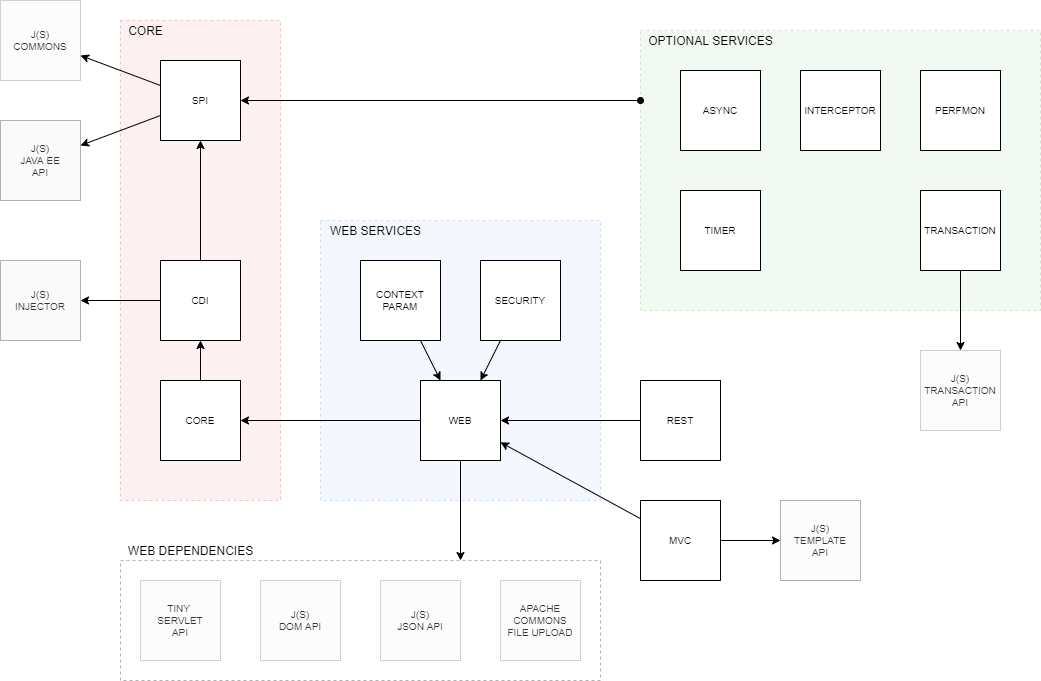

The diagram above was exported from draw.io. Its source (the exported page's mxGraphModel, read from the mxfile embedded in the PNG):
<mxGraphModel dx="1934" dy="822" grid="1" gridSize="10" guides="1" tooltips="1" connect="1" arrows="1" fold="1" page="1" pageScale="1" pageWidth="1100" pageHeight="850" math="0" shadow="0">
  <root>
    <mxCell id="w7XJe5iT-sgtSXxGxz8M-0" />
    <mxCell id="w7XJe5iT-sgtSXxGxz8M-1" parent="w7XJe5iT-sgtSXxGxz8M-0" />
    <mxCell id="w7XJe5iT-sgtSXxGxz8M-48" value="" style="rounded=0;whiteSpace=wrap;html=1;fontSize=12;opacity=30;dashed=1;" vertex="1" parent="w7XJe5iT-sgtSXxGxz8M-1">
      <mxGeometry x="160" y="600" width="480" height="120" as="geometry" />
    </mxCell>
    <mxCell id="w7XJe5iT-sgtSXxGxz8M-34" value="" style="rounded=0;whiteSpace=wrap;html=1;fontSize=12;opacity=30;fillColor=#dae8fc;strokeColor=#6c8ebf;dashed=1;" vertex="1" parent="w7XJe5iT-sgtSXxGxz8M-1">
      <mxGeometry x="360" y="260" width="280" height="280" as="geometry" />
    </mxCell>
    <mxCell id="w7XJe5iT-sgtSXxGxz8M-31" value="" style="rounded=0;whiteSpace=wrap;html=1;fontSize=10;opacity=30;fillColor=#d5e8d4;strokeColor=#82b366;dashed=1;" vertex="1" parent="w7XJe5iT-sgtSXxGxz8M-1">
      <mxGeometry x="680" y="70" width="400" height="280" as="geometry" />
    </mxCell>
    <mxCell id="w7XJe5iT-sgtSXxGxz8M-23" value="" style="rounded=0;whiteSpace=wrap;html=1;fontSize=10;opacity=30;fillColor=#f8cecc;strokeColor=#b85450;dashed=1;" vertex="1" parent="w7XJe5iT-sgtSXxGxz8M-1">
      <mxGeometry x="160" y="60" width="160" height="480" as="geometry" />
    </mxCell>
    <mxCell id="w7XJe5iT-sgtSXxGxz8M-17" style="edgeStyle=orthogonalEdgeStyle;rounded=0;orthogonalLoop=1;jettySize=auto;html=1;fontSize=10;" edge="1" parent="w7XJe5iT-sgtSXxGxz8M-1" source="w7XJe5iT-sgtSXxGxz8M-2" target="w7XJe5iT-sgtSXxGxz8M-3">
      <mxGeometry relative="1" as="geometry" />
    </mxCell>
    <mxCell id="w7XJe5iT-sgtSXxGxz8M-2" value="CORE" style="whiteSpace=wrap;html=1;aspect=fixed;fontSize=10;" vertex="1" parent="w7XJe5iT-sgtSXxGxz8M-1">
      <mxGeometry x="200" y="420" width="80" height="80" as="geometry" />
    </mxCell>
    <mxCell id="w7XJe5iT-sgtSXxGxz8M-16" style="edgeStyle=orthogonalEdgeStyle;rounded=0;orthogonalLoop=1;jettySize=auto;html=1;fontSize=10;" edge="1" parent="w7XJe5iT-sgtSXxGxz8M-1" source="w7XJe5iT-sgtSXxGxz8M-3" target="w7XJe5iT-sgtSXxGxz8M-12">
      <mxGeometry relative="1" as="geometry">
        <mxPoint x="240" y="260" as="targetPoint" />
      </mxGeometry>
    </mxCell>
    <mxCell id="w7XJe5iT-sgtSXxGxz8M-20" style="rounded=0;orthogonalLoop=1;jettySize=auto;html=1;fontSize=10;" edge="1" parent="w7XJe5iT-sgtSXxGxz8M-1" source="w7XJe5iT-sgtSXxGxz8M-12" target="w7XJe5iT-sgtSXxGxz8M-18">
      <mxGeometry relative="1" as="geometry" />
    </mxCell>
    <mxCell id="w7XJe5iT-sgtSXxGxz8M-21" style="rounded=0;orthogonalLoop=1;jettySize=auto;html=1;fontSize=10;" edge="1" parent="w7XJe5iT-sgtSXxGxz8M-1" source="w7XJe5iT-sgtSXxGxz8M-3" target="w7XJe5iT-sgtSXxGxz8M-19">
      <mxGeometry relative="1" as="geometry" />
    </mxCell>
    <mxCell id="w7XJe5iT-sgtSXxGxz8M-3" value="CDI" style="whiteSpace=wrap;html=1;aspect=fixed;fontSize=10;" vertex="1" parent="w7XJe5iT-sgtSXxGxz8M-1">
      <mxGeometry x="200" y="300" width="80" height="80" as="geometry" />
    </mxCell>
    <mxCell id="w7XJe5iT-sgtSXxGxz8M-5" value="ASYNC" style="whiteSpace=wrap;html=1;aspect=fixed;fontSize=10;" vertex="1" parent="w7XJe5iT-sgtSXxGxz8M-1">
      <mxGeometry x="720" y="110" width="80" height="80" as="geometry" />
    </mxCell>
    <mxCell id="w7XJe5iT-sgtSXxGxz8M-27" style="edgeStyle=none;rounded=0;orthogonalLoop=1;jettySize=auto;html=1;fontSize=10;" edge="1" parent="w7XJe5iT-sgtSXxGxz8M-1" source="w7XJe5iT-sgtSXxGxz8M-6" target="w7XJe5iT-sgtSXxGxz8M-15">
      <mxGeometry relative="1" as="geometry" />
    </mxCell>
    <mxCell id="w7XJe5iT-sgtSXxGxz8M-6" value="CONTEXT&lt;br style=&quot;font-size: 10px;&quot;&gt;PARAM" style="whiteSpace=wrap;html=1;aspect=fixed;fontSize=10;" vertex="1" parent="w7XJe5iT-sgtSXxGxz8M-1">
      <mxGeometry x="400" y="300" width="80" height="80" as="geometry" />
    </mxCell>
    <mxCell id="w7XJe5iT-sgtSXxGxz8M-7" value="INTERCEPTOR" style="whiteSpace=wrap;html=1;aspect=fixed;fontSize=10;" vertex="1" parent="w7XJe5iT-sgtSXxGxz8M-1">
      <mxGeometry x="840" y="110" width="80" height="80" as="geometry" />
    </mxCell>
    <mxCell id="w7XJe5iT-sgtSXxGxz8M-25" style="edgeStyle=none;rounded=0;orthogonalLoop=1;jettySize=auto;html=1;fontSize=10;" edge="1" parent="w7XJe5iT-sgtSXxGxz8M-1" source="w7XJe5iT-sgtSXxGxz8M-8" target="w7XJe5iT-sgtSXxGxz8M-15">
      <mxGeometry relative="1" as="geometry" />
    </mxCell>
    <mxCell id="w7XJe5iT-sgtSXxGxz8M-43" style="edgeStyle=none;rounded=0;orthogonalLoop=1;jettySize=auto;html=1;fontSize=10;startArrow=none;startFill=0;" edge="1" parent="w7XJe5iT-sgtSXxGxz8M-1" source="w7XJe5iT-sgtSXxGxz8M-8" target="w7XJe5iT-sgtSXxGxz8M-42">
      <mxGeometry relative="1" as="geometry" />
    </mxCell>
    <mxCell id="w7XJe5iT-sgtSXxGxz8M-8" value="MVC" style="whiteSpace=wrap;html=1;aspect=fixed;fontSize=10;" vertex="1" parent="w7XJe5iT-sgtSXxGxz8M-1">
      <mxGeometry x="680" y="540" width="80" height="80" as="geometry" />
    </mxCell>
    <mxCell id="w7XJe5iT-sgtSXxGxz8M-9" value="PERFMON" style="whiteSpace=wrap;html=1;aspect=fixed;fontSize=10;" vertex="1" parent="w7XJe5iT-sgtSXxGxz8M-1">
      <mxGeometry x="960" y="110" width="80" height="80" as="geometry" />
    </mxCell>
    <mxCell id="w7XJe5iT-sgtSXxGxz8M-26" style="edgeStyle=none;rounded=0;orthogonalLoop=1;jettySize=auto;html=1;fontSize=10;" edge="1" parent="w7XJe5iT-sgtSXxGxz8M-1" source="w7XJe5iT-sgtSXxGxz8M-10" target="w7XJe5iT-sgtSXxGxz8M-15">
      <mxGeometry relative="1" as="geometry" />
    </mxCell>
    <mxCell id="w7XJe5iT-sgtSXxGxz8M-10" value="REST" style="whiteSpace=wrap;html=1;aspect=fixed;fontSize=10;" vertex="1" parent="w7XJe5iT-sgtSXxGxz8M-1">
      <mxGeometry x="680" y="420" width="80" height="80" as="geometry" />
    </mxCell>
    <mxCell id="w7XJe5iT-sgtSXxGxz8M-28" style="edgeStyle=none;rounded=0;orthogonalLoop=1;jettySize=auto;html=1;fontSize=10;" edge="1" parent="w7XJe5iT-sgtSXxGxz8M-1" source="w7XJe5iT-sgtSXxGxz8M-11" target="w7XJe5iT-sgtSXxGxz8M-15">
      <mxGeometry relative="1" as="geometry" />
    </mxCell>
    <mxCell id="w7XJe5iT-sgtSXxGxz8M-11" value="SECURITY" style="whiteSpace=wrap;html=1;aspect=fixed;fontSize=10;" vertex="1" parent="w7XJe5iT-sgtSXxGxz8M-1">
      <mxGeometry x="520" y="300" width="80" height="80" as="geometry" />
    </mxCell>
    <mxCell id="w7XJe5iT-sgtSXxGxz8M-39" style="edgeStyle=none;rounded=0;orthogonalLoop=1;jettySize=auto;html=1;fontSize=10;startArrow=none;startFill=0;" edge="1" parent="w7XJe5iT-sgtSXxGxz8M-1" source="w7XJe5iT-sgtSXxGxz8M-12" target="w7XJe5iT-sgtSXxGxz8M-38">
      <mxGeometry relative="1" as="geometry" />
    </mxCell>
    <mxCell id="w7XJe5iT-sgtSXxGxz8M-12" value="SPI" style="whiteSpace=wrap;html=1;aspect=fixed;fontSize=10;" vertex="1" parent="w7XJe5iT-sgtSXxGxz8M-1">
      <mxGeometry x="200" y="100" width="80" height="80" as="geometry" />
    </mxCell>
    <mxCell id="w7XJe5iT-sgtSXxGxz8M-13" value="TIMER" style="whiteSpace=wrap;html=1;aspect=fixed;fontSize=10;" vertex="1" parent="w7XJe5iT-sgtSXxGxz8M-1">
      <mxGeometry x="720" y="230" width="80" height="80" as="geometry" />
    </mxCell>
    <mxCell id="w7XJe5iT-sgtSXxGxz8M-30" style="edgeStyle=none;rounded=0;orthogonalLoop=1;jettySize=auto;html=1;fontSize=10;" edge="1" parent="w7XJe5iT-sgtSXxGxz8M-1" source="w7XJe5iT-sgtSXxGxz8M-14" target="w7XJe5iT-sgtSXxGxz8M-29">
      <mxGeometry relative="1" as="geometry" />
    </mxCell>
    <mxCell id="w7XJe5iT-sgtSXxGxz8M-14" value="TRANSACTION" style="whiteSpace=wrap;html=1;aspect=fixed;fontSize=10;" vertex="1" parent="w7XJe5iT-sgtSXxGxz8M-1">
      <mxGeometry x="960" y="230" width="80" height="80" as="geometry" />
    </mxCell>
    <mxCell id="w7XJe5iT-sgtSXxGxz8M-22" style="edgeStyle=none;rounded=0;orthogonalLoop=1;jettySize=auto;html=1;fontSize=10;" edge="1" parent="w7XJe5iT-sgtSXxGxz8M-1" source="w7XJe5iT-sgtSXxGxz8M-15" target="w7XJe5iT-sgtSXxGxz8M-2">
      <mxGeometry relative="1" as="geometry" />
    </mxCell>
    <mxCell id="w7XJe5iT-sgtSXxGxz8M-41" style="edgeStyle=none;rounded=0;orthogonalLoop=1;jettySize=auto;html=1;fontSize=10;startArrow=none;startFill=0;" edge="1" parent="w7XJe5iT-sgtSXxGxz8M-1" source="w7XJe5iT-sgtSXxGxz8M-15">
      <mxGeometry relative="1" as="geometry">
        <mxPoint x="500" y="600" as="targetPoint" />
      </mxGeometry>
    </mxCell>
    <mxCell id="w7XJe5iT-sgtSXxGxz8M-15" value="WEB" style="whiteSpace=wrap;html=1;aspect=fixed;fontSize=10;" vertex="1" parent="w7XJe5iT-sgtSXxGxz8M-1">
      <mxGeometry x="460" y="420" width="80" height="80" as="geometry" />
    </mxCell>
    <mxCell id="w7XJe5iT-sgtSXxGxz8M-18" value="J(S)&lt;br&gt;JAVA EE&lt;br&gt;API" style="whiteSpace=wrap;html=1;aspect=fixed;fontSize=10;fillColor=#f5f5f5;strokeColor=#666666;fontColor=#333333;opacity=50;" vertex="1" parent="w7XJe5iT-sgtSXxGxz8M-1">
      <mxGeometry x="40" y="160" width="80" height="80" as="geometry" />
    </mxCell>
    <mxCell id="w7XJe5iT-sgtSXxGxz8M-19" value="J(S)&lt;br&gt;INJECTOR" style="whiteSpace=wrap;html=1;aspect=fixed;fontSize=10;fillColor=#f5f5f5;strokeColor=#666666;fontColor=#333333;opacity=50;" vertex="1" parent="w7XJe5iT-sgtSXxGxz8M-1">
      <mxGeometry x="40" y="300" width="80" height="80" as="geometry" />
    </mxCell>
    <mxCell id="w7XJe5iT-sgtSXxGxz8M-29" value="J(S)&lt;br&gt;TRANSACTION&lt;br&gt;API" style="whiteSpace=wrap;html=1;aspect=fixed;fontSize=10;opacity=30;fillColor=#f5f5f5;strokeColor=#666666;fontColor=#333333;" vertex="1" parent="w7XJe5iT-sgtSXxGxz8M-1">
      <mxGeometry x="960" y="390" width="80" height="80" as="geometry" />
    </mxCell>
    <mxCell id="w7XJe5iT-sgtSXxGxz8M-33" value="OPTIONAL SERVICES" style="text;html=1;align=center;verticalAlign=middle;resizable=0;points=[];autosize=1;strokeColor=none;fillColor=none;fontSize=12;" vertex="1" parent="w7XJe5iT-sgtSXxGxz8M-1">
      <mxGeometry x="680" y="70" width="140" height="20" as="geometry" />
    </mxCell>
    <mxCell id="w7XJe5iT-sgtSXxGxz8M-35" value="WEB SERVICES" style="text;html=1;align=center;verticalAlign=middle;resizable=0;points=[];autosize=1;strokeColor=none;fillColor=none;fontSize=12;" vertex="1" parent="w7XJe5iT-sgtSXxGxz8M-1">
      <mxGeometry x="360" y="260" width="110" height="20" as="geometry" />
    </mxCell>
    <mxCell id="w7XJe5iT-sgtSXxGxz8M-38" value="J(S)&lt;br&gt;COMMONS" style="whiteSpace=wrap;html=1;aspect=fixed;fontSize=10;opacity=30;fillColor=#f5f5f5;strokeColor=#666666;fontColor=#333333;" vertex="1" parent="w7XJe5iT-sgtSXxGxz8M-1">
      <mxGeometry x="40" y="40" width="80" height="80" as="geometry" />
    </mxCell>
    <mxCell id="w7XJe5iT-sgtSXxGxz8M-32" style="rounded=0;orthogonalLoop=1;jettySize=auto;html=1;fontSize=10;exitX=0;exitY=0.25;exitDx=0;exitDy=0;startArrow=oval;startFill=1;" edge="1" parent="w7XJe5iT-sgtSXxGxz8M-1" source="w7XJe5iT-sgtSXxGxz8M-31" target="w7XJe5iT-sgtSXxGxz8M-12">
      <mxGeometry relative="1" as="geometry" />
    </mxCell>
    <mxCell id="w7XJe5iT-sgtSXxGxz8M-40" value="APACHE&lt;br&gt;COMMONS&lt;br&gt;FILE UPLOAD" style="whiteSpace=wrap;html=1;aspect=fixed;fontSize=10;opacity=30;fillColor=#f5f5f5;strokeColor=#666666;fontColor=#333333;" vertex="1" parent="w7XJe5iT-sgtSXxGxz8M-1">
      <mxGeometry x="540" y="620" width="80" height="80" as="geometry" />
    </mxCell>
    <mxCell id="w7XJe5iT-sgtSXxGxz8M-42" value="J(S)&lt;br&gt;TEMPLATE&lt;br&gt;API" style="whiteSpace=wrap;html=1;aspect=fixed;fontSize=10;opacity=30;fillColor=#f5f5f5;strokeColor=#000000;fontColor=#333333;" vertex="1" parent="w7XJe5iT-sgtSXxGxz8M-1">
      <mxGeometry x="820" y="540" width="80" height="80" as="geometry" />
    </mxCell>
    <mxCell id="w7XJe5iT-sgtSXxGxz8M-44" value="TINY &lt;br&gt;SERVLET&lt;br&gt;API" style="whiteSpace=wrap;html=1;aspect=fixed;fontSize=10;opacity=30;fillColor=#f5f5f5;strokeColor=#666666;fontColor=#333333;" vertex="1" parent="w7XJe5iT-sgtSXxGxz8M-1">
      <mxGeometry x="180" y="620" width="80" height="80" as="geometry" />
    </mxCell>
    <mxCell id="w7XJe5iT-sgtSXxGxz8M-45" value="J(S)&lt;br&gt;DOM API" style="whiteSpace=wrap;html=1;aspect=fixed;fontSize=10;opacity=30;fillColor=#f5f5f5;strokeColor=#666666;fontColor=#333333;" vertex="1" parent="w7XJe5iT-sgtSXxGxz8M-1">
      <mxGeometry x="300" y="620" width="80" height="80" as="geometry" />
    </mxCell>
    <mxCell id="w7XJe5iT-sgtSXxGxz8M-46" value="J(S)&lt;br&gt;JSON API" style="whiteSpace=wrap;html=1;aspect=fixed;fontSize=10;opacity=30;fillColor=#f5f5f5;strokeColor=#666666;fontColor=#333333;" vertex="1" parent="w7XJe5iT-sgtSXxGxz8M-1">
      <mxGeometry x="420" y="620" width="80" height="80" as="geometry" />
    </mxCell>
    <mxCell id="w7XJe5iT-sgtSXxGxz8M-47" value="CORE" style="text;html=1;align=center;verticalAlign=middle;resizable=0;points=[];autosize=1;strokeColor=none;fillColor=none;fontSize=12;" vertex="1" parent="w7XJe5iT-sgtSXxGxz8M-1">
      <mxGeometry x="160" y="60" width="50" height="20" as="geometry" />
    </mxCell>
    <mxCell id="w7XJe5iT-sgtSXxGxz8M-50" value="WEB DEPENDENCIES" style="text;html=1;align=center;verticalAlign=middle;resizable=0;points=[];autosize=1;strokeColor=none;fillColor=none;fontSize=12;" vertex="1" parent="w7XJe5iT-sgtSXxGxz8M-1">
      <mxGeometry x="160" y="580" width="140" height="20" as="geometry" />
    </mxCell>
  </root>
</mxGraphModel>